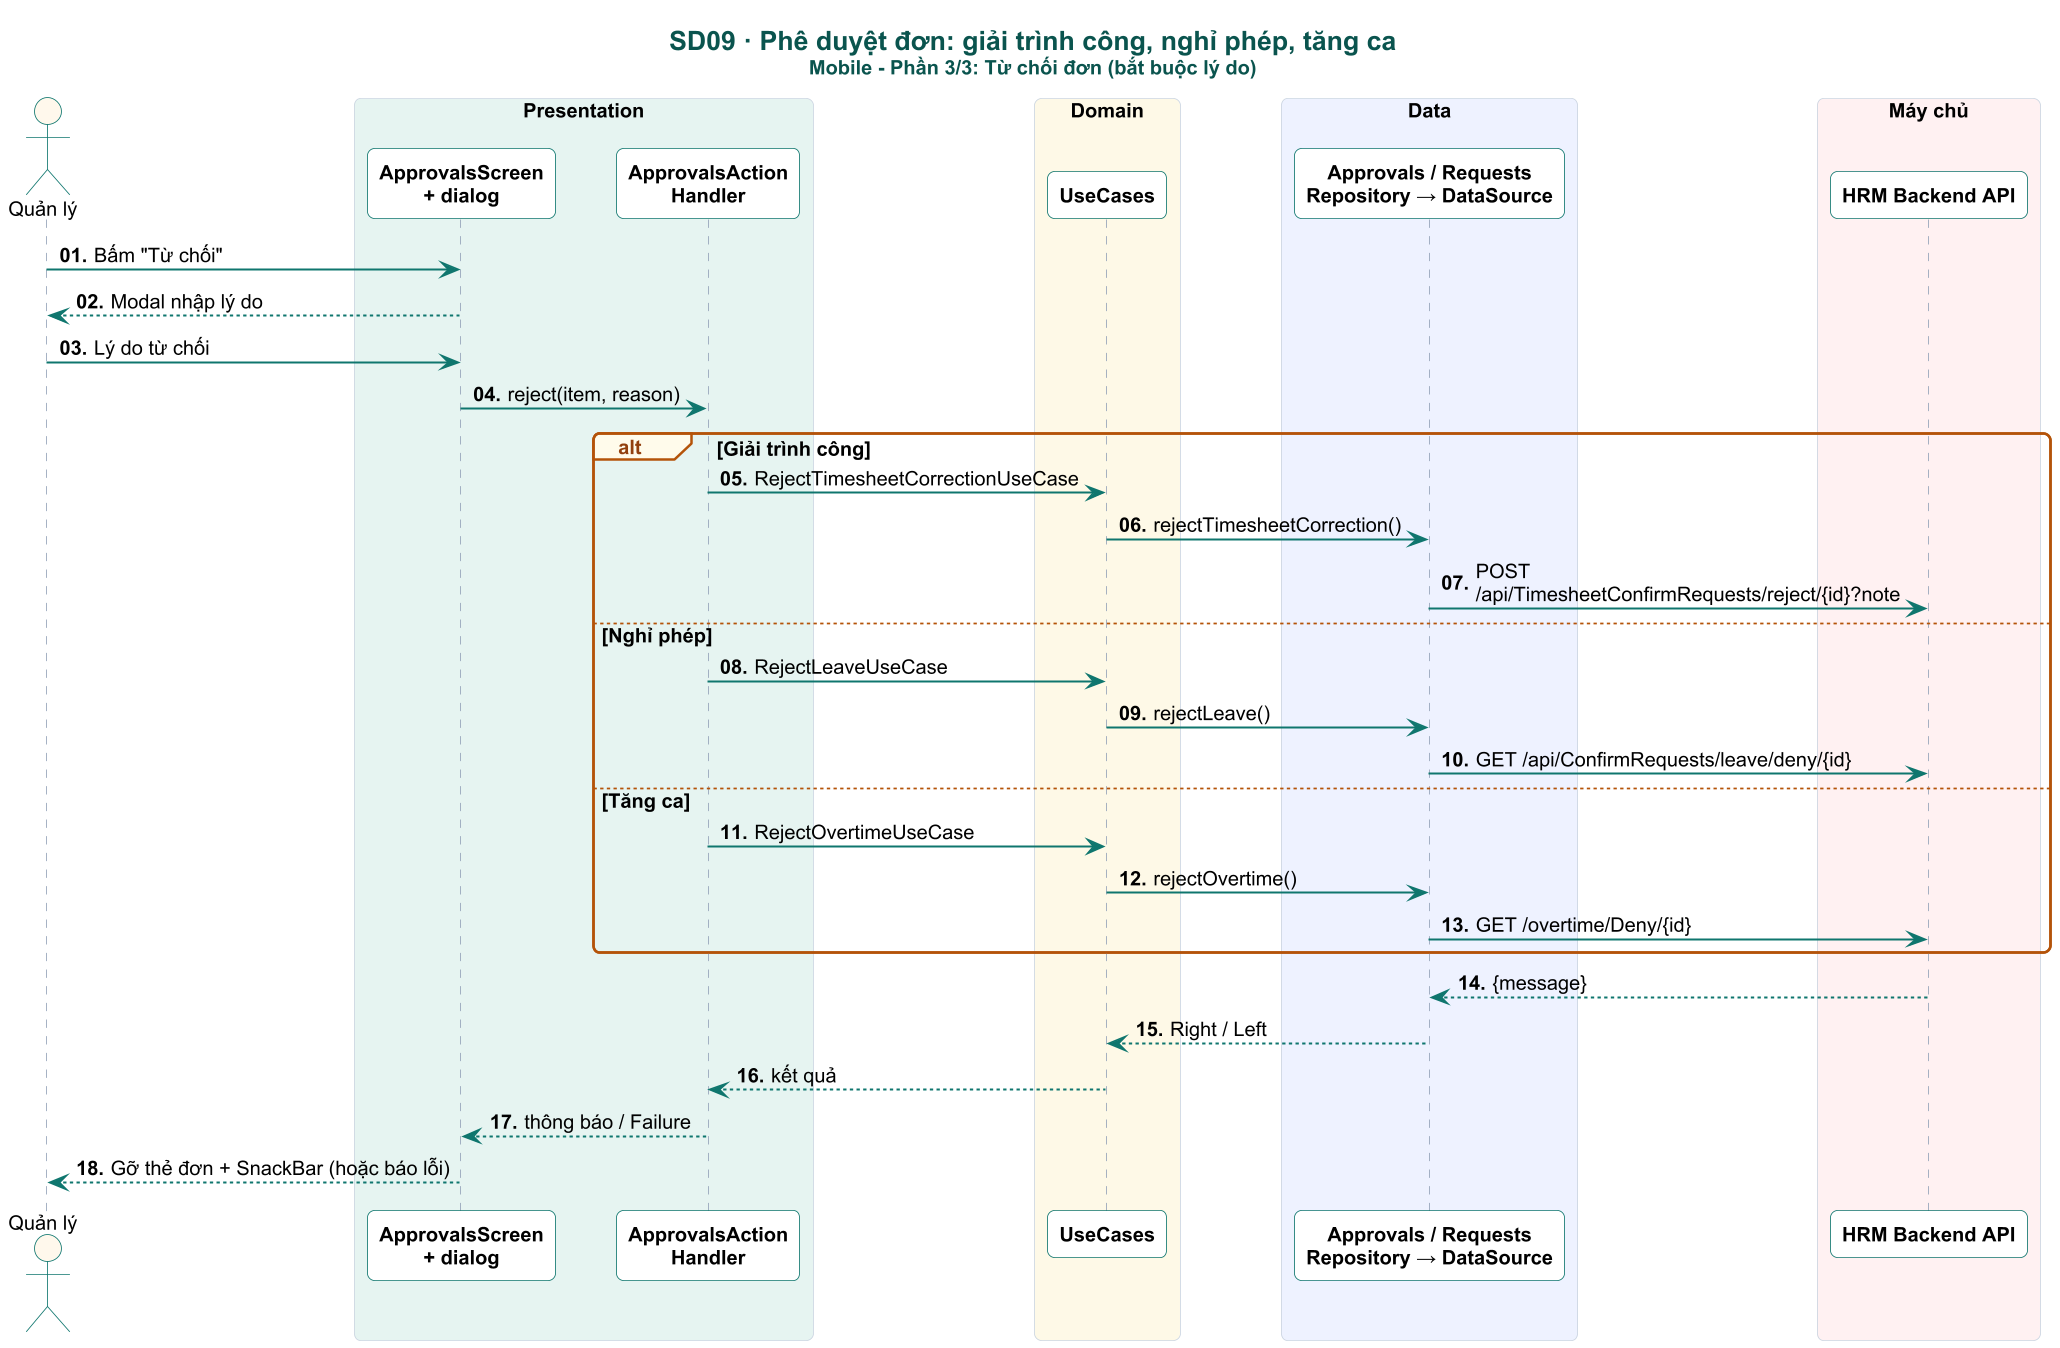

The diagram above was rendered by PlantUML. Its source (embedded in the PNG):
@startuml

skinparam dpi 160
skinparam defaultFontName Arial
skinparam defaultFontSize 12
skinparam shadowing false
skinparam roundCorner 8
skinparam maxMessageSize 230
skinparam sequenceMessageAlign left
skinparam responseMessageBelowArrow true
skinparam ParticipantPadding 4
skinparam BoxPadding 4
skinparam titleFontSize 16
skinparam titleFontStyle bold
skinparam titleFontColor #0A544E
skinparam sequence {
  ArrowColor #0F766E
  ArrowThickness 1.2
  LifeLineBorderColor #94A3B8
  LifeLineBackgroundColor #CCFBF1
  ParticipantBorderColor #0F766E
  ParticipantBackgroundColor #FFFFFF
  ParticipantFontStyle bold
  ActorBorderColor #0F766E
  ActorBackgroundColor #FFF8EC
  BoxBorderColor #CBD5E1
  GroupBorderColor #B45309
  GroupBackgroundColor #FFFBEB
  GroupHeaderFontColor #92400E
  DividerBackgroundColor #F0FDFA
  DividerBorderColor #0F766E
  ReferenceBackgroundColor #F8FAFC
}
skinparam note {
  BackgroundColor #FFF8EC
  BorderColor #F59E0B
  FontSize 11
}

autonumber "<b>00."
title SD09 · Phê duyệt đơn: giải trình công, nghỉ phép, tăng ca\n<size:12>Mobile - Phần 3/3: Từ chối đơn (bắt buộc lý do)</size>
actor "Quản lý" as U
box "Presentation" #E6F4F1
participant "Home / GoRouter" as R
participant "ApprovalsScreen\n+ dialog" as S
participant "ApprovalsAction\nHandler" as H
end box
box "Domain" #FEF9E7
participant "UseCases" as UC
end box
box "Data" #EEF2FF
participant "Approvals / Requests\nRepository → DataSource" as REPO
end box

box "Máy chủ" #FFF1F2
participant "HRM Backend API" as API
end box


hide unlinked

U -> S : Bấm "Từ chối"
S --> U : Modal nhập lý do
U -> S : Lý do từ chối
S -> H : reject(item, reason)
alt Giải trình công
  H -> UC : RejectTimesheetCorrectionUseCase
  UC -> REPO : rejectTimesheetCorrection()
  REPO -> API : POST /api/TimesheetConfirmRequests/reject/{id}?note
else Nghỉ phép
  H -> UC : RejectLeaveUseCase
  UC -> REPO : rejectLeave()
  REPO -> API : GET /api/ConfirmRequests/leave/deny/{id}
else Tăng ca
  H -> UC : RejectOvertimeUseCase
  UC -> REPO : rejectOvertime()
  REPO -> API : GET /overtime/Deny/{id}
end
API --> REPO : {message}
REPO --> UC : Right / Left
UC --> H : kết quả
H --> S : thông báo / Failure
S --> U : Gỡ thẻ đơn + SnackBar (hoặc báo lỗi)
@enduml